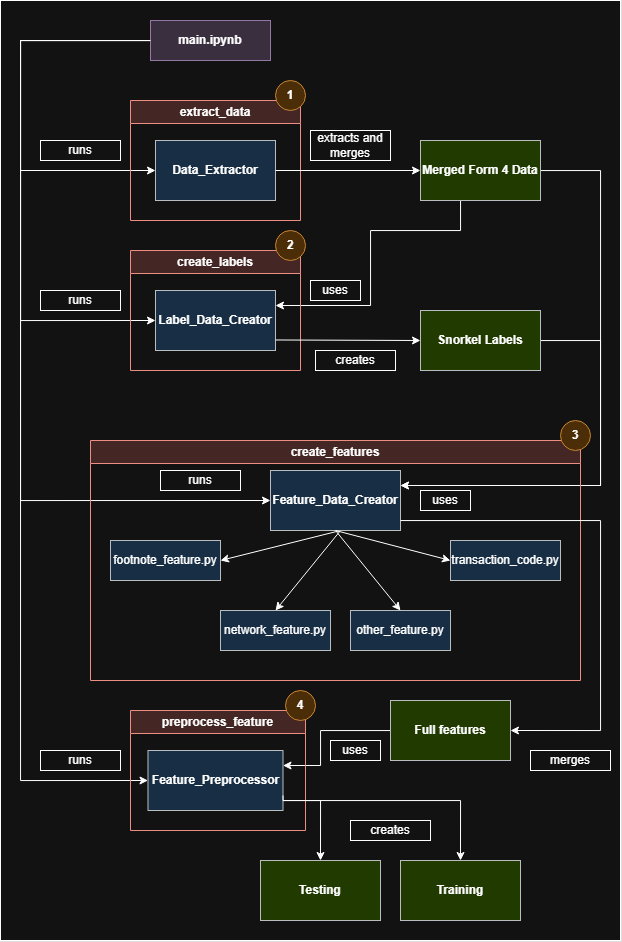

The diagram above was exported from draw.io. Its source (the exported page's mxGraphModel, read from the mxfile embedded in the PNG):
<mxGraphModel dx="1221" dy="675" grid="1" gridSize="10" guides="1" tooltips="1" connect="1" arrows="1" fold="1" page="1" pageScale="1" pageWidth="850" pageHeight="1100" math="0" shadow="0">
  <root>
    <mxCell id="0" />
    <mxCell id="1" parent="0" />
    <mxCell id="pujILGQJksUO5AWkoVff-306" value="" style="rounded=0;whiteSpace=wrap;html=1;" vertex="1" parent="1">
      <mxGeometry x="110" y="90" width="620" height="940" as="geometry" />
    </mxCell>
    <mxCell id="pujILGQJksUO5AWkoVff-244" style="edgeStyle=orthogonalEdgeStyle;rounded=0;orthogonalLoop=1;jettySize=auto;html=1;entryX=0;entryY=0.5;entryDx=0;entryDy=0;" edge="1" parent="1" source="pujILGQJksUO5AWkoVff-168" target="pujILGQJksUO5AWkoVff-182">
      <mxGeometry relative="1" as="geometry">
        <Array as="points">
          <mxPoint x="130" y="130" />
          <mxPoint x="130" y="410" />
        </Array>
      </mxGeometry>
    </mxCell>
    <mxCell id="pujILGQJksUO5AWkoVff-246" style="edgeStyle=orthogonalEdgeStyle;rounded=0;orthogonalLoop=1;jettySize=auto;html=1;entryX=0;entryY=0.5;entryDx=0;entryDy=0;" edge="1" parent="1" source="pujILGQJksUO5AWkoVff-168" target="pujILGQJksUO5AWkoVff-264">
      <mxGeometry relative="1" as="geometry">
        <mxPoint x="445" y="590" as="targetPoint" />
        <Array as="points">
          <mxPoint x="130" y="130" />
          <mxPoint x="130" y="590" />
        </Array>
      </mxGeometry>
    </mxCell>
    <mxCell id="pujILGQJksUO5AWkoVff-287" style="edgeStyle=orthogonalEdgeStyle;rounded=0;orthogonalLoop=1;jettySize=auto;html=1;entryX=0;entryY=0.5;entryDx=0;entryDy=0;" edge="1" parent="1" source="pujILGQJksUO5AWkoVff-168" target="pujILGQJksUO5AWkoVff-285">
      <mxGeometry relative="1" as="geometry">
        <Array as="points">
          <mxPoint x="130" y="130" />
          <mxPoint x="130" y="870" />
        </Array>
      </mxGeometry>
    </mxCell>
    <mxCell id="pujILGQJksUO5AWkoVff-168" value="main.ipynb" style="rounded=0;whiteSpace=wrap;html=1;fontStyle=1;fillColor=#e1d5e7;strokeColor=#9673a6;" vertex="1" parent="1">
      <mxGeometry x="260" y="110" width="120" height="40" as="geometry" />
    </mxCell>
    <mxCell id="pujILGQJksUO5AWkoVff-169" value="" style="endArrow=classic;html=1;rounded=0;exitX=0;exitY=0.5;exitDx=0;exitDy=0;entryX=0;entryY=0.5;entryDx=0;entryDy=0;" edge="1" parent="1" source="pujILGQJksUO5AWkoVff-168" target="pujILGQJksUO5AWkoVff-175">
      <mxGeometry relative="1" as="geometry">
        <mxPoint x="300" y="160" as="sourcePoint" />
        <mxPoint x="320" y="190" as="targetPoint" />
        <Array as="points">
          <mxPoint x="130" y="130" />
          <mxPoint x="130" y="260" />
        </Array>
      </mxGeometry>
    </mxCell>
    <mxCell id="pujILGQJksUO5AWkoVff-174" value="extract_data" style="swimlane;whiteSpace=wrap;html=1;startSize=23;fillColor=#fad9d5;strokeColor=#ae4132;" vertex="1" parent="1">
      <mxGeometry x="240" y="190" width="170" height="120" as="geometry" />
    </mxCell>
    <mxCell id="pujILGQJksUO5AWkoVff-175" value="Data_Extractor" style="rounded=0;whiteSpace=wrap;html=1;fontStyle=1;fillColor=#cce5ff;strokeColor=#36393d;" vertex="1" parent="pujILGQJksUO5AWkoVff-174">
      <mxGeometry x="25" y="40" width="120" height="60" as="geometry" />
    </mxCell>
    <mxCell id="pujILGQJksUO5AWkoVff-183" style="edgeStyle=orthogonalEdgeStyle;rounded=0;orthogonalLoop=1;jettySize=auto;html=1;entryX=1;entryY=0.25;entryDx=0;entryDy=0;" edge="1" parent="1" source="pujILGQJksUO5AWkoVff-177" target="pujILGQJksUO5AWkoVff-182">
      <mxGeometry relative="1" as="geometry">
        <Array as="points">
          <mxPoint x="570" y="320" />
          <mxPoint x="480" y="320" />
          <mxPoint x="480" y="395" />
        </Array>
      </mxGeometry>
    </mxCell>
    <mxCell id="pujILGQJksUO5AWkoVff-241" style="edgeStyle=orthogonalEdgeStyle;rounded=0;orthogonalLoop=1;jettySize=auto;html=1;entryX=1;entryY=0.25;entryDx=0;entryDy=0;" edge="1" parent="1" source="pujILGQJksUO5AWkoVff-177" target="pujILGQJksUO5AWkoVff-264">
      <mxGeometry relative="1" as="geometry">
        <mxPoint x="585" y="590" as="targetPoint" />
        <Array as="points">
          <mxPoint x="710" y="260" />
          <mxPoint x="710" y="575" />
        </Array>
      </mxGeometry>
    </mxCell>
    <mxCell id="pujILGQJksUO5AWkoVff-177" value="Merged Form 4 Data" style="rounded=0;whiteSpace=wrap;html=1;fontStyle=1;fillColor=#cdeb8b;strokeColor=#36393d;" vertex="1" parent="1">
      <mxGeometry x="530" y="230" width="120" height="60" as="geometry" />
    </mxCell>
    <mxCell id="pujILGQJksUO5AWkoVff-178" value="runs" style="rounded=0;whiteSpace=wrap;html=1;" vertex="1" parent="1">
      <mxGeometry x="150" y="230" width="80" height="20" as="geometry" />
    </mxCell>
    <mxCell id="pujILGQJksUO5AWkoVff-179" value="extracts and merges" style="rounded=0;whiteSpace=wrap;html=1;" vertex="1" parent="1">
      <mxGeometry x="420" y="220" width="80" height="30" as="geometry" />
    </mxCell>
    <mxCell id="pujILGQJksUO5AWkoVff-180" value="create_labels" style="swimlane;whiteSpace=wrap;html=1;startSize=23;fillColor=#fad9d5;strokeColor=#ae4132;" vertex="1" parent="1">
      <mxGeometry x="240" y="340" width="170" height="120" as="geometry" />
    </mxCell>
    <mxCell id="pujILGQJksUO5AWkoVff-182" value="Label_Data_Creator" style="rounded=0;whiteSpace=wrap;html=1;fontStyle=1;fillColor=#cce5ff;strokeColor=#36393d;" vertex="1" parent="pujILGQJksUO5AWkoVff-180">
      <mxGeometry x="25" y="40" width="120" height="60" as="geometry" />
    </mxCell>
    <mxCell id="pujILGQJksUO5AWkoVff-181" style="edgeStyle=orthogonalEdgeStyle;rounded=0;orthogonalLoop=1;jettySize=auto;html=1;entryX=0;entryY=0.5;entryDx=0;entryDy=0;" edge="1" parent="pujILGQJksUO5AWkoVff-180" target="pujILGQJksUO5AWkoVff-184">
      <mxGeometry relative="1" as="geometry">
        <mxPoint x="270" y="89.41000000000003" as="targetPoint" />
        <mxPoint x="145" y="89.46882352941174" as="sourcePoint" />
      </mxGeometry>
    </mxCell>
    <mxCell id="pujILGQJksUO5AWkoVff-242" style="edgeStyle=orthogonalEdgeStyle;rounded=0;orthogonalLoop=1;jettySize=auto;html=1;entryX=1;entryY=0.25;entryDx=0;entryDy=0;" edge="1" parent="1" source="pujILGQJksUO5AWkoVff-184" target="pujILGQJksUO5AWkoVff-264">
      <mxGeometry relative="1" as="geometry">
        <mxPoint x="585" y="590" as="targetPoint" />
        <Array as="points">
          <mxPoint x="710" y="430" />
          <mxPoint x="710" y="575" />
        </Array>
      </mxGeometry>
    </mxCell>
    <mxCell id="pujILGQJksUO5AWkoVff-184" value="Snorkel Labels" style="rounded=0;whiteSpace=wrap;html=1;fontStyle=1;fillColor=#cdeb8b;strokeColor=#36393d;" vertex="1" parent="1">
      <mxGeometry x="530" y="400" width="120" height="60" as="geometry" />
    </mxCell>
    <mxCell id="pujILGQJksUO5AWkoVff-185" value="uses" style="rounded=0;whiteSpace=wrap;html=1;" vertex="1" parent="1">
      <mxGeometry x="420" y="370" width="50" height="20" as="geometry" />
    </mxCell>
    <mxCell id="pujILGQJksUO5AWkoVff-186" value="creates" style="rounded=0;whiteSpace=wrap;html=1;" vertex="1" parent="1">
      <mxGeometry x="425" y="440" width="80" height="20" as="geometry" />
    </mxCell>
    <mxCell id="pujILGQJksUO5AWkoVff-245" value="runs" style="rounded=0;whiteSpace=wrap;html=1;" vertex="1" parent="1">
      <mxGeometry x="150" y="380" width="80" height="20" as="geometry" />
    </mxCell>
    <mxCell id="pujILGQJksUO5AWkoVff-262" value="create_features" style="swimlane;whiteSpace=wrap;html=1;startSize=23;fillColor=#fad9d5;strokeColor=#ae4132;" vertex="1" parent="1">
      <mxGeometry x="200" y="530" width="490" height="240" as="geometry" />
    </mxCell>
    <mxCell id="pujILGQJksUO5AWkoVff-312" style="rounded=0;orthogonalLoop=1;jettySize=auto;html=1;entryX=0.5;entryY=0;entryDx=0;entryDy=0;exitX=0.5;exitY=1;exitDx=0;exitDy=0;" edge="1" parent="pujILGQJksUO5AWkoVff-262" source="pujILGQJksUO5AWkoVff-264" target="pujILGQJksUO5AWkoVff-268">
      <mxGeometry relative="1" as="geometry" />
    </mxCell>
    <mxCell id="pujILGQJksUO5AWkoVff-313" style="rounded=0;orthogonalLoop=1;jettySize=auto;html=1;entryX=0.5;entryY=0;entryDx=0;entryDy=0;" edge="1" parent="pujILGQJksUO5AWkoVff-262" target="pujILGQJksUO5AWkoVff-267">
      <mxGeometry relative="1" as="geometry">
        <mxPoint x="250" y="90" as="sourcePoint" />
      </mxGeometry>
    </mxCell>
    <mxCell id="pujILGQJksUO5AWkoVff-314" style="rounded=0;orthogonalLoop=1;jettySize=auto;html=1;entryX=1;entryY=0.5;entryDx=0;entryDy=0;" edge="1" parent="pujILGQJksUO5AWkoVff-262" target="pujILGQJksUO5AWkoVff-265">
      <mxGeometry relative="1" as="geometry">
        <mxPoint x="250" y="90" as="sourcePoint" />
      </mxGeometry>
    </mxCell>
    <mxCell id="pujILGQJksUO5AWkoVff-264" value="Feature_Data_Creator" style="rounded=0;whiteSpace=wrap;html=1;fontStyle=1;fillColor=#cce5ff;strokeColor=#36393d;" vertex="1" parent="pujILGQJksUO5AWkoVff-262">
      <mxGeometry x="180" y="30" width="130" height="60" as="geometry" />
    </mxCell>
    <mxCell id="pujILGQJksUO5AWkoVff-265" value="footnote_feature.py" style="whiteSpace=wrap;html=1;fillColor=#cce5ff;strokeColor=#36393d;" vertex="1" parent="pujILGQJksUO5AWkoVff-262">
      <mxGeometry x="20" y="100" width="110" height="40" as="geometry" />
    </mxCell>
    <mxCell id="pujILGQJksUO5AWkoVff-267" value="network_feature.py" style="whiteSpace=wrap;html=1;fillColor=#cce5ff;strokeColor=#36393d;" vertex="1" parent="pujILGQJksUO5AWkoVff-262">
      <mxGeometry x="130" y="170" width="110" height="40" as="geometry" />
    </mxCell>
    <mxCell id="pujILGQJksUO5AWkoVff-268" value="other_feature.py" style="whiteSpace=wrap;html=1;fillColor=#cce5ff;strokeColor=#36393d;" vertex="1" parent="pujILGQJksUO5AWkoVff-262">
      <mxGeometry x="260" y="170" width="100" height="40" as="geometry" />
    </mxCell>
    <mxCell id="pujILGQJksUO5AWkoVff-269" value="transaction_code.py" style="whiteSpace=wrap;html=1;fillColor=#cce5ff;strokeColor=#36393d;" vertex="1" parent="pujILGQJksUO5AWkoVff-262">
      <mxGeometry x="360" y="100" width="110" height="40" as="geometry" />
    </mxCell>
    <mxCell id="pujILGQJksUO5AWkoVff-278" value="uses" style="rounded=0;whiteSpace=wrap;html=1;" vertex="1" parent="pujILGQJksUO5AWkoVff-262">
      <mxGeometry x="330" y="50" width="50" height="20" as="geometry" />
    </mxCell>
    <mxCell id="pujILGQJksUO5AWkoVff-279" value="runs" style="rounded=0;whiteSpace=wrap;html=1;" vertex="1" parent="pujILGQJksUO5AWkoVff-262">
      <mxGeometry x="70" y="30" width="80" height="20" as="geometry" />
    </mxCell>
    <mxCell id="pujILGQJksUO5AWkoVff-311" style="rounded=0;orthogonalLoop=1;jettySize=auto;html=1;exitX=0.5;exitY=1;exitDx=0;exitDy=0;" edge="1" parent="pujILGQJksUO5AWkoVff-262" source="pujILGQJksUO5AWkoVff-264">
      <mxGeometry relative="1" as="geometry">
        <mxPoint x="360" y="120" as="targetPoint" />
      </mxGeometry>
    </mxCell>
    <mxCell id="pujILGQJksUO5AWkoVff-288" style="edgeStyle=orthogonalEdgeStyle;rounded=0;orthogonalLoop=1;jettySize=auto;html=1;entryX=1;entryY=0.25;entryDx=0;entryDy=0;" edge="1" parent="1" source="pujILGQJksUO5AWkoVff-280" target="pujILGQJksUO5AWkoVff-285">
      <mxGeometry relative="1" as="geometry">
        <Array as="points">
          <mxPoint x="430" y="820" />
          <mxPoint x="430" y="855" />
        </Array>
      </mxGeometry>
    </mxCell>
    <mxCell id="pujILGQJksUO5AWkoVff-280" value="Full features" style="rounded=0;whiteSpace=wrap;html=1;fontStyle=1;fillColor=#cdeb8b;strokeColor=#36393d;" vertex="1" parent="1">
      <mxGeometry x="500" y="790" width="120" height="60" as="geometry" />
    </mxCell>
    <mxCell id="pujILGQJksUO5AWkoVff-281" style="edgeStyle=orthogonalEdgeStyle;rounded=0;orthogonalLoop=1;jettySize=auto;html=1;entryX=1;entryY=0.5;entryDx=0;entryDy=0;" edge="1" parent="1" source="pujILGQJksUO5AWkoVff-264" target="pujILGQJksUO5AWkoVff-280">
      <mxGeometry relative="1" as="geometry">
        <Array as="points">
          <mxPoint x="710" y="610" />
          <mxPoint x="710" y="820" />
        </Array>
      </mxGeometry>
    </mxCell>
    <mxCell id="pujILGQJksUO5AWkoVff-282" value="merges" style="rounded=0;whiteSpace=wrap;html=1;" vertex="1" parent="1">
      <mxGeometry x="640" y="840" width="80" height="20" as="geometry" />
    </mxCell>
    <mxCell id="pujILGQJksUO5AWkoVff-284" value="preprocess_feature" style="swimlane;whiteSpace=wrap;html=1;startSize=23;fillColor=#fad9d5;strokeColor=#ae4132;" vertex="1" parent="1">
      <mxGeometry x="240" y="800" width="175" height="120" as="geometry" />
    </mxCell>
    <mxCell id="pujILGQJksUO5AWkoVff-285" value="Feature_Preprocessor" style="rounded=0;whiteSpace=wrap;html=1;fontStyle=1;fillColor=#cce5ff;strokeColor=#36393d;" vertex="1" parent="pujILGQJksUO5AWkoVff-284">
      <mxGeometry x="17.5" y="40" width="135" height="60" as="geometry" />
    </mxCell>
    <mxCell id="pujILGQJksUO5AWkoVff-289" value="runs" style="rounded=0;whiteSpace=wrap;html=1;" vertex="1" parent="1">
      <mxGeometry x="150" y="840" width="80" height="20" as="geometry" />
    </mxCell>
    <mxCell id="pujILGQJksUO5AWkoVff-290" value="Training" style="rounded=0;whiteSpace=wrap;html=1;fontStyle=1;fillColor=#cdeb8b;strokeColor=#36393d;" vertex="1" parent="1">
      <mxGeometry x="510" y="950" width="120" height="60" as="geometry" />
    </mxCell>
    <mxCell id="pujILGQJksUO5AWkoVff-292" value="Testing" style="rounded=0;whiteSpace=wrap;html=1;fontStyle=1;fillColor=#cdeb8b;strokeColor=#36393d;" vertex="1" parent="1">
      <mxGeometry x="370" y="950" width="120" height="60" as="geometry" />
    </mxCell>
    <mxCell id="pujILGQJksUO5AWkoVff-293" value="uses" style="rounded=0;whiteSpace=wrap;html=1;" vertex="1" parent="1">
      <mxGeometry x="440" y="830" width="50" height="20" as="geometry" />
    </mxCell>
    <mxCell id="pujILGQJksUO5AWkoVff-294" style="edgeStyle=orthogonalEdgeStyle;rounded=0;orthogonalLoop=1;jettySize=auto;html=1;entryX=0.5;entryY=0;entryDx=0;entryDy=0;" edge="1" parent="1" source="pujILGQJksUO5AWkoVff-285" target="pujILGQJksUO5AWkoVff-290">
      <mxGeometry relative="1" as="geometry">
        <Array as="points">
          <mxPoint x="570" y="890" />
        </Array>
      </mxGeometry>
    </mxCell>
    <mxCell id="pujILGQJksUO5AWkoVff-295" style="edgeStyle=orthogonalEdgeStyle;rounded=0;orthogonalLoop=1;jettySize=auto;html=1;entryX=0.5;entryY=0;entryDx=0;entryDy=0;exitX=1;exitY=0.75;exitDx=0;exitDy=0;" edge="1" parent="1" source="pujILGQJksUO5AWkoVff-285" target="pujILGQJksUO5AWkoVff-292">
      <mxGeometry relative="1" as="geometry">
        <Array as="points">
          <mxPoint x="393" y="890" />
          <mxPoint x="430" y="890" />
        </Array>
      </mxGeometry>
    </mxCell>
    <mxCell id="pujILGQJksUO5AWkoVff-296" value="creates" style="rounded=0;whiteSpace=wrap;html=1;" vertex="1" parent="1">
      <mxGeometry x="460" y="910" width="80" height="20" as="geometry" />
    </mxCell>
    <mxCell id="pujILGQJksUO5AWkoVff-297" value="&lt;b&gt;1&lt;/b&gt;" style="ellipse;whiteSpace=wrap;html=1;aspect=fixed;fillColor=#fad7ac;strokeColor=#b46504;" vertex="1" parent="1">
      <mxGeometry x="385" y="170" width="30" height="30" as="geometry" />
    </mxCell>
    <mxCell id="pujILGQJksUO5AWkoVff-298" value="&lt;b&gt;2&lt;/b&gt;" style="ellipse;whiteSpace=wrap;html=1;aspect=fixed;fillColor=#fad7ac;strokeColor=#b46504;" vertex="1" parent="1">
      <mxGeometry x="385" y="320" width="30" height="30" as="geometry" />
    </mxCell>
    <mxCell id="pujILGQJksUO5AWkoVff-299" value="&lt;b&gt;3&lt;/b&gt;" style="ellipse;whiteSpace=wrap;html=1;aspect=fixed;fillColor=#fad7ac;strokeColor=#b46504;" vertex="1" parent="1">
      <mxGeometry x="670" y="510" width="30" height="30" as="geometry" />
    </mxCell>
    <mxCell id="pujILGQJksUO5AWkoVff-300" value="&lt;b&gt;4&lt;/b&gt;" style="ellipse;whiteSpace=wrap;html=1;aspect=fixed;fillColor=#fad7ac;strokeColor=#b46504;" vertex="1" parent="1">
      <mxGeometry x="395" y="780" width="30" height="30" as="geometry" />
    </mxCell>
    <mxCell id="pujILGQJksUO5AWkoVff-176" style="edgeStyle=orthogonalEdgeStyle;rounded=0;orthogonalLoop=1;jettySize=auto;html=1;entryX=0;entryY=0.5;entryDx=0;entryDy=0;" edge="1" parent="1" source="pujILGQJksUO5AWkoVff-175" target="pujILGQJksUO5AWkoVff-177">
      <mxGeometry relative="1" as="geometry">
        <mxPoint x="510" y="260" as="targetPoint" />
      </mxGeometry>
    </mxCell>
  </root>
</mxGraphModel>